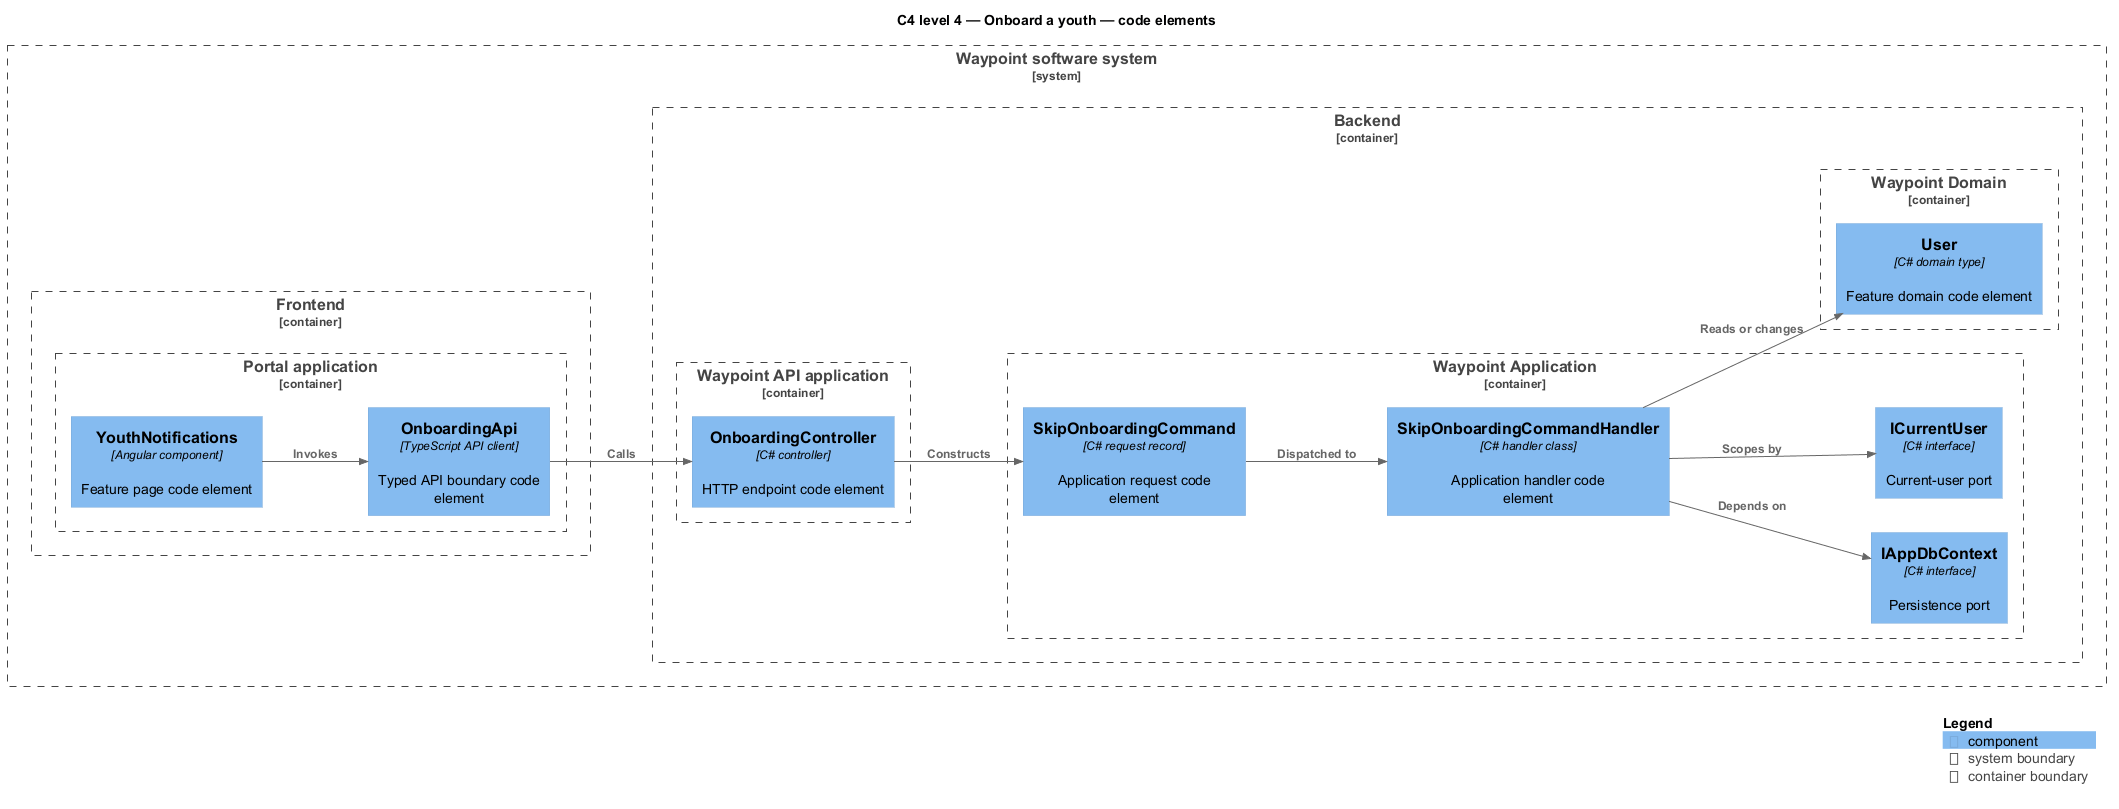

The diagram above was rendered by PlantUML. Its source (embedded in the PNG):
@startuml
!include <C4/C4_Component>
LAYOUT_LEFT_RIGHT()
title C4 level 4 — Onboard a youth — code elements
System_Boundary(waypoint, "Waypoint software system") {
  Container_Boundary(frontend, "Frontend") {
    Container_Boundary(frontend_app, "Portal application") {
      Component(page, "YouthNotifications", "Angular component", "Feature page code element")
      Component(client, "OnboardingApi", "TypeScript API client", "Typed API boundary code element")
    }
  }
  Container_Boundary(backend, "Backend") {
    Container_Boundary(api_app, "Waypoint API application") {
      Component(controller, "OnboardingController", "C# controller", "HTTP endpoint code element")
    }
    Container_Boundary(application, "Waypoint Application") {
      Component(request, "SkipOnboardingCommand", "C# request record", "Application request code element")
      Component(handler, "SkipOnboardingCommandHandler", "C# handler class", "Application handler code element")
      Component(dbport, "IAppDbContext", "C# interface", "Persistence port")
      Component(current, "ICurrentUser", "C# interface", "Current-user port")
    }
    Container_Boundary(domain, "Waypoint Domain") {
      Component(entity, "User", "C# domain type", "Feature domain code element")
    }
  }
}
Rel(page, client, "Invokes")
Rel(client, controller, "Calls")
Rel(controller, request, "Constructs")
Rel(request, handler, "Dispatched to")
Rel(handler, dbport, "Depends on")
Rel(handler, current, "Scopes by")
Rel(handler, entity, "Reads or changes")
SHOW_LEGEND()
@enduml